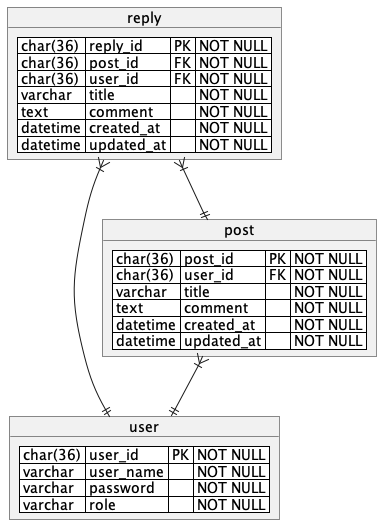

The diagram above was rendered by PlantUML. Its source (embedded in the PNG):
@startuml

object user {
<#white>| char(36) | user_id | PK | NOT NULL |
<#white>| varchar | user_name | | NOT NULL |
<#white>| varchar | password |  | NOT NULL |
<#white>| varchar | role |  | NOT NULL |
}

object post {
<#white>| char(36) | post_id | PK | NOT NULL |
<#white>| char(36) | user_id | FK | NOT NULL |
<#white>| varchar | title |  | NOT NULL |
<#white>| text | comment |  | NOT NULL |
<#white>| datetime | created_at |  | NOT NULL |
<#white>| datetime | updated_at |  | NOT NULL |
}

object reply {
<#white>| char(36) | reply_id | PK | NOT NULL |
<#white>| char(36) | post_id | FK | NOT NULL |
<#white>| char(36) | user_id | FK | NOT NULL |
<#white>| varchar | title |  | NOT NULL |
<#white>| text | comment |  | NOT NULL |
<#white>| datetime | created_at |  | NOT NULL |
<#white>| datetime | updated_at |  | NOT NULL |
}

post }|--|| user
reply }|--|| post
reply }|--|| user



@enduml